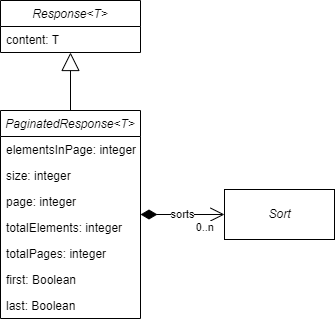

The diagram above was exported from draw.io. Its source (the exported page's mxGraphModel, read from the mxfile embedded in the PNG):
<mxGraphModel dx="794" dy="470" grid="1" gridSize="10" guides="1" tooltips="1" connect="1" arrows="1" fold="1" page="1" pageScale="1" pageWidth="827" pageHeight="1169" math="0" shadow="0">
  <root>
    <mxCell id="WIyWlLk6GJQsqaUBKTNV-0" />
    <mxCell id="WIyWlLk6GJQsqaUBKTNV-1" parent="WIyWlLk6GJQsqaUBKTNV-0" />
    <mxCell id="cLS2k0AYimYIcRrbJd8J-0" value="Response&lt;T&gt;" style="swimlane;fontStyle=2;childLayout=stackLayout;horizontal=1;startSize=26;fillColor=none;horizontalStack=0;resizeParent=1;resizeParentMax=0;resizeLast=0;collapsible=1;marginBottom=0;" parent="WIyWlLk6GJQsqaUBKTNV-1" vertex="1">
      <mxGeometry x="80" y="40" width="140" height="52" as="geometry" />
    </mxCell>
    <mxCell id="cLS2k0AYimYIcRrbJd8J-3" value="content: T" style="text;strokeColor=none;fillColor=none;align=left;verticalAlign=top;spacingLeft=4;spacingRight=4;overflow=hidden;rotatable=0;points=[[0,0.5],[1,0.5]];portConstraint=eastwest;" parent="cLS2k0AYimYIcRrbJd8J-0" vertex="1">
      <mxGeometry y="26" width="140" height="26" as="geometry" />
    </mxCell>
    <mxCell id="cLS2k0AYimYIcRrbJd8J-4" value="PaginatedResponse&lt;T&gt;" style="swimlane;fontStyle=2;childLayout=stackLayout;horizontal=1;startSize=26;fillColor=none;horizontalStack=0;resizeParent=1;resizeParentMax=0;resizeLast=0;collapsible=1;marginBottom=0;" parent="WIyWlLk6GJQsqaUBKTNV-1" vertex="1">
      <mxGeometry x="80" y="150" width="140" height="208" as="geometry" />
    </mxCell>
    <mxCell id="cLS2k0AYimYIcRrbJd8J-8" value="elementsInPage: integer" style="text;strokeColor=none;fillColor=none;align=left;verticalAlign=top;spacingLeft=4;spacingRight=4;overflow=hidden;rotatable=0;points=[[0,0.5],[1,0.5]];portConstraint=eastwest;" parent="cLS2k0AYimYIcRrbJd8J-4" vertex="1">
      <mxGeometry y="26" width="140" height="26" as="geometry" />
    </mxCell>
    <mxCell id="cLS2k0AYimYIcRrbJd8J-7" value="size: integer" style="text;strokeColor=none;fillColor=none;align=left;verticalAlign=top;spacingLeft=4;spacingRight=4;overflow=hidden;rotatable=0;points=[[0,0.5],[1,0.5]];portConstraint=eastwest;" parent="cLS2k0AYimYIcRrbJd8J-4" vertex="1">
      <mxGeometry y="52" width="140" height="26" as="geometry" />
    </mxCell>
    <mxCell id="cLS2k0AYimYIcRrbJd8J-5" value="page: integer" style="text;strokeColor=none;fillColor=none;align=left;verticalAlign=top;spacingLeft=4;spacingRight=4;overflow=hidden;rotatable=0;points=[[0,0.5],[1,0.5]];portConstraint=eastwest;" parent="cLS2k0AYimYIcRrbJd8J-4" vertex="1">
      <mxGeometry y="78" width="140" height="26" as="geometry" />
    </mxCell>
    <mxCell id="cLS2k0AYimYIcRrbJd8J-9" value="totalElements: integer" style="text;strokeColor=none;fillColor=none;align=left;verticalAlign=top;spacingLeft=4;spacingRight=4;overflow=hidden;rotatable=0;points=[[0,0.5],[1,0.5]];portConstraint=eastwest;" parent="cLS2k0AYimYIcRrbJd8J-4" vertex="1">
      <mxGeometry y="104" width="140" height="26" as="geometry" />
    </mxCell>
    <mxCell id="cLS2k0AYimYIcRrbJd8J-10" value="totalPages: integer" style="text;strokeColor=none;fillColor=none;align=left;verticalAlign=top;spacingLeft=4;spacingRight=4;overflow=hidden;rotatable=0;points=[[0,0.5],[1,0.5]];portConstraint=eastwest;" parent="cLS2k0AYimYIcRrbJd8J-4" vertex="1">
      <mxGeometry y="130" width="140" height="26" as="geometry" />
    </mxCell>
    <mxCell id="cLS2k0AYimYIcRrbJd8J-11" value="first: Boolean" style="text;strokeColor=none;fillColor=none;align=left;verticalAlign=top;spacingLeft=4;spacingRight=4;overflow=hidden;rotatable=0;points=[[0,0.5],[1,0.5]];portConstraint=eastwest;" parent="cLS2k0AYimYIcRrbJd8J-4" vertex="1">
      <mxGeometry y="156" width="140" height="26" as="geometry" />
    </mxCell>
    <mxCell id="cLS2k0AYimYIcRrbJd8J-12" value="last: Boolean" style="text;strokeColor=none;fillColor=none;align=left;verticalAlign=top;spacingLeft=4;spacingRight=4;overflow=hidden;rotatable=0;points=[[0,0.5],[1,0.5]];portConstraint=eastwest;" parent="cLS2k0AYimYIcRrbJd8J-4" vertex="1">
      <mxGeometry y="182" width="140" height="26" as="geometry" />
    </mxCell>
    <mxCell id="cLS2k0AYimYIcRrbJd8J-6" value="" style="endArrow=block;endSize=16;endFill=0;html=1;rounded=0;exitX=0.5;exitY=0;exitDx=0;exitDy=0;entryX=0.5;entryY=1;entryDx=0;entryDy=0;" parent="WIyWlLk6GJQsqaUBKTNV-1" source="cLS2k0AYimYIcRrbJd8J-4" target="cLS2k0AYimYIcRrbJd8J-0" edge="1">
      <mxGeometry width="160" relative="1" as="geometry">
        <mxPoint x="160" y="40" as="sourcePoint" />
        <mxPoint x="320" y="40" as="targetPoint" />
      </mxGeometry>
    </mxCell>
    <mxCell id="cLS2k0AYimYIcRrbJd8J-13" value="&lt;i&gt;Sort&lt;/i&gt;" style="html=1;" parent="WIyWlLk6GJQsqaUBKTNV-1" vertex="1">
      <mxGeometry x="304" y="229" width="110" height="50" as="geometry" />
    </mxCell>
    <mxCell id="cLS2k0AYimYIcRrbJd8J-20" value="sorts" style="endArrow=open;html=1;endSize=12;startArrow=diamondThin;startSize=14;startFill=1;edgeStyle=orthogonalEdgeStyle;rounded=0;exitX=1;exitY=0.5;exitDx=0;exitDy=0;entryX=0;entryY=0.5;entryDx=0;entryDy=0;" parent="WIyWlLk6GJQsqaUBKTNV-1" source="cLS2k0AYimYIcRrbJd8J-4" target="cLS2k0AYimYIcRrbJd8J-13" edge="1">
      <mxGeometry relative="1" as="geometry">
        <mxPoint x="390" y="240" as="sourcePoint" />
        <mxPoint x="390" y="172" as="targetPoint" />
      </mxGeometry>
    </mxCell>
    <mxCell id="cLS2k0AYimYIcRrbJd8J-21" value="0..n" style="edgeLabel;resizable=0;html=1;align=right;verticalAlign=top;" parent="cLS2k0AYimYIcRrbJd8J-20" connectable="0" vertex="1">
      <mxGeometry x="1" relative="1" as="geometry">
        <mxPoint x="-10" as="offset" />
      </mxGeometry>
    </mxCell>
  </root>
</mxGraphModel>